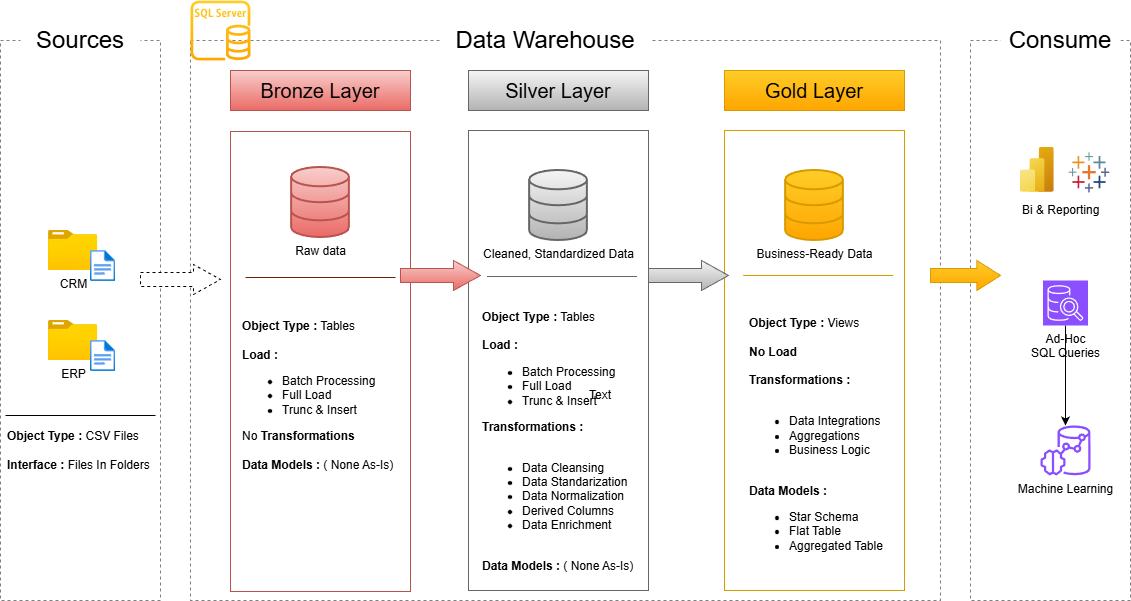

The diagram above was exported from draw.io. Its source (the exported page's mxGraphModel, read from the mxfile embedded in the PNG):
<mxGraphModel dx="1426" dy="841" grid="1" gridSize="10" guides="1" tooltips="1" connect="1" arrows="1" fold="1" page="1" pageScale="1" pageWidth="583" pageHeight="827" background="#ffffff" math="0" shadow="0">
  <root>
    <mxCell id="0" />
    <mxCell id="1" parent="0" />
    <mxCell id="a8KsBYDJ4hjqpYIdBKWh-2" parent="1" style="rounded=0;whiteSpace=wrap;html=1;fillColor=none;dashed=1;strokeColor=#808080;" value="" vertex="1">
      <mxGeometry height="560" width="160" x="10" y="160" as="geometry" />
    </mxCell>
    <mxCell id="a8KsBYDJ4hjqpYIdBKWh-3" parent="1" style="rounded=0;whiteSpace=wrap;html=1;fontSize=13;gradientColor=none;strokeColor=none;" value="&lt;font style=&quot;font-size: 24px;&quot;&gt;Sources&lt;/font&gt;" vertex="1">
      <mxGeometry height="40" width="120" x="30" y="140" as="geometry" />
    </mxCell>
    <mxCell id="a8KsBYDJ4hjqpYIdBKWh-5" parent="1" style="rounded=0;whiteSpace=wrap;html=1;fillColor=none;dashed=1;strokeColor=#808080;" value="" vertex="1">
      <mxGeometry height="560" width="750" x="200" y="160" as="geometry" />
    </mxCell>
    <mxCell id="a8KsBYDJ4hjqpYIdBKWh-6" parent="1" style="rounded=0;whiteSpace=wrap;html=1;fontSize=13;gradientColor=none;strokeColor=none;" value="&lt;font style=&quot;font-size: 24px;&quot;&gt;Data Warehouse&lt;/font&gt;" vertex="1">
      <mxGeometry height="40" width="210" x="450" y="140" as="geometry" />
    </mxCell>
    <mxCell id="a8KsBYDJ4hjqpYIdBKWh-7" parent="1" style="rounded=0;whiteSpace=wrap;html=1;fillColor=none;dashed=1;strokeColor=#808080;" value="" vertex="1">
      <mxGeometry height="560" width="160" x="980" y="160" as="geometry" />
    </mxCell>
    <mxCell id="a8KsBYDJ4hjqpYIdBKWh-8" parent="1" style="rounded=0;whiteSpace=wrap;html=1;fontSize=13;gradientColor=none;strokeColor=none;" value="&lt;font style=&quot;font-size: 24px;&quot;&gt;Consume&lt;/font&gt;" vertex="1">
      <mxGeometry height="40" width="120" x="1010" y="140" as="geometry" />
    </mxCell>
    <mxCell id="a8KsBYDJ4hjqpYIdBKWh-9" parent="1" style="rounded=0;whiteSpace=wrap;html=1;fillColor=#f8cecc;strokeColor=#b85450;gradientColor=#ea6b66;" value="&lt;font style=&quot;font-size: 20px;&quot;&gt;Bronze Layer&lt;/font&gt;" vertex="1">
      <mxGeometry height="40" width="180" x="240" y="190" as="geometry" />
    </mxCell>
    <mxCell id="a8KsBYDJ4hjqpYIdBKWh-10" parent="1" style="rounded=0;whiteSpace=wrap;html=1;fillColor=#f5f5f5;strokeColor=#666666;gradientColor=#b3b3b3;" value="&lt;font style=&quot;font-size: 20px;&quot;&gt;Silver Layer&lt;/font&gt;" vertex="1">
      <mxGeometry height="40" width="180" x="478" y="190" as="geometry" />
    </mxCell>
    <mxCell id="a8KsBYDJ4hjqpYIdBKWh-11" parent="1" style="rounded=0;whiteSpace=wrap;html=1;fillColor=#ffcd28;strokeColor=#d79b00;gradientColor=#ffa500;" value="&lt;font style=&quot;font-size: 20px;&quot;&gt;Gold Layer&lt;/font&gt;" vertex="1">
      <mxGeometry height="40" width="180" x="734" y="190" as="geometry" />
    </mxCell>
    <mxCell id="a8KsBYDJ4hjqpYIdBKWh-12" parent="1" style="rounded=0;whiteSpace=wrap;html=1;fillColor=none;strokeColor=#b85450;gradientColor=#ea6b66;" value="" vertex="1">
      <mxGeometry height="460" width="180" x="240" y="251" as="geometry" />
    </mxCell>
    <mxCell id="a8KsBYDJ4hjqpYIdBKWh-13" parent="1" style="rounded=0;whiteSpace=wrap;html=1;fillColor=none;strokeColor=#666666;gradientColor=#b3b3b3;" value="" vertex="1">
      <mxGeometry height="460" width="180" x="478" y="250" as="geometry" />
    </mxCell>
    <mxCell id="a8KsBYDJ4hjqpYIdBKWh-14" parent="1" style="rounded=0;whiteSpace=wrap;html=1;fillColor=none;strokeColor=#d79b00;gradientColor=#ffa500;" value="" vertex="1">
      <mxGeometry height="460" width="180" x="734" y="250" as="geometry" />
    </mxCell>
    <mxCell id="a8KsBYDJ4hjqpYIdBKWh-16" parent="1" style="image;aspect=fixed;html=1;points=[];align=center;fontSize=12;image=img/lib/azure2/general/Folder_Blank.svg;" value="CRM" vertex="1">
      <mxGeometry height="40" width="49.29" x="58" y="350" as="geometry" />
    </mxCell>
    <mxCell id="a8KsBYDJ4hjqpYIdBKWh-17" parent="1" style="image;aspect=fixed;html=1;points=[];align=center;fontSize=12;image=img/lib/azure2/general/File.svg;" value="" vertex="1">
      <mxGeometry height="31" width="25.16" x="100" y="370" as="geometry" />
    </mxCell>
    <mxCell id="a8KsBYDJ4hjqpYIdBKWh-18" parent="1" style="image;aspect=fixed;html=1;points=[];align=center;fontSize=12;image=img/lib/azure2/general/Folder_Blank.svg;" value="ERP" vertex="1">
      <mxGeometry height="40" width="49.29" x="58" y="440" as="geometry" />
    </mxCell>
    <mxCell id="a8KsBYDJ4hjqpYIdBKWh-19" parent="1" style="image;aspect=fixed;html=1;points=[];align=center;fontSize=12;image=img/lib/azure2/general/File.svg;" value="" vertex="1">
      <mxGeometry height="31" width="25.16" x="100" y="460" as="geometry" />
    </mxCell>
    <mxCell id="a8KsBYDJ4hjqpYIdBKWh-26" parent="1" style="line;strokeWidth=1;html=1;fillColor=none;" value="" vertex="1">
      <mxGeometry height="10" width="150" x="15" y="530" as="geometry" />
    </mxCell>
    <mxCell id="a8KsBYDJ4hjqpYIdBKWh-27" parent="1" style="text;html=1;whiteSpace=wrap;strokeColor=none;fillColor=none;align=left;verticalAlign=middle;rounded=0;labelBackgroundColor=default;" value="&lt;b&gt;Object Type :&lt;/b&gt; CSV Files&lt;div&gt;&lt;br&gt;&lt;div&gt;&lt;b&gt;Interface : &lt;/b&gt;Files In Folders&lt;/div&gt;&lt;/div&gt;" vertex="1">
      <mxGeometry height="40" width="147.35" x="15" y="550" as="geometry" />
    </mxCell>
    <mxCell id="a8KsBYDJ4hjqpYIdBKWh-28" parent="1" style="html=1;verticalLabelPosition=bottom;align=center;labelBackgroundColor=default;verticalAlign=top;strokeWidth=2;strokeColor=#b85450;shadow=0;dashed=0;shape=mxgraph.ios7.icons.data;fillColor=#f8cecc;gradientColor=#ea6b66;" value="Raw data" vertex="1">
      <mxGeometry height="70" width="57.73" x="301.13" y="287" as="geometry" />
    </mxCell>
    <mxCell id="a8KsBYDJ4hjqpYIdBKWh-29" parent="1" style="html=1;verticalLabelPosition=bottom;align=center;labelBackgroundColor=default;verticalAlign=top;strokeWidth=2;strokeColor=#666666;shadow=0;dashed=0;shape=mxgraph.ios7.icons.data;fillColor=#f5f5f5;fontStyle=0;gradientColor=#b3b3b3;" value="Cleaned, Standardized Data" vertex="1">
      <mxGeometry height="70" width="57.73" x="539.14" y="290" as="geometry" />
    </mxCell>
    <mxCell id="a8KsBYDJ4hjqpYIdBKWh-30" parent="1" style="html=1;verticalLabelPosition=bottom;align=center;labelBackgroundColor=default;verticalAlign=top;strokeWidth=2;strokeColor=#d79b00;shadow=0;dashed=0;shape=mxgraph.ios7.icons.data;fillColor=#ffcd28;gradientColor=#ffa500;" value="&lt;span&gt;Business-Ready Data&lt;/span&gt;" vertex="1">
      <mxGeometry height="70" width="57.73" x="795.14" y="290" as="geometry" />
    </mxCell>
    <mxCell id="a8KsBYDJ4hjqpYIdBKWh-31" parent="1" style="shape=singleArrow;whiteSpace=wrap;html=1;arrowWidth=0.4666666666666667;arrowSize=0.3375;dashed=1;" value="" vertex="1">
      <mxGeometry height="30" width="80" x="150" y="384" as="geometry" />
    </mxCell>
    <mxCell id="a8KsBYDJ4hjqpYIdBKWh-33" parent="1" style="shape=singleArrow;whiteSpace=wrap;html=1;arrowWidth=0.4666666666666667;arrowSize=0.3375;fillColor=#f8cecc;strokeColor=#b85450;gradientColor=#ea6b66;" value="" vertex="1">
      <mxGeometry height="30" width="80" x="410" y="380" as="geometry" />
    </mxCell>
    <mxCell id="a8KsBYDJ4hjqpYIdBKWh-34" parent="1" style="shape=singleArrow;whiteSpace=wrap;html=1;arrowWidth=0.4666666666666667;arrowSize=0.3375;fillColor=#f5f5f5;strokeColor=#666666;gradientColor=#b3b3b3;" value="" vertex="1">
      <mxGeometry height="30" width="80" x="658" y="380" as="geometry" />
    </mxCell>
    <mxCell id="a8KsBYDJ4hjqpYIdBKWh-35" parent="1" style="shape=singleArrow;whiteSpace=wrap;html=1;arrowWidth=0.4666666666666667;arrowSize=0.3375;fillColor=#ffcd28;strokeColor=#d79b00;gradientColor=#ffa500;" value="" vertex="1">
      <mxGeometry height="30" width="70" x="940" y="380" as="geometry" />
    </mxCell>
    <mxCell id="a8KsBYDJ4hjqpYIdBKWh-37" parent="1" style="line;strokeWidth=1;html=1;fillColor=#a0522d;fontColor=#ffffff;strokeColor=#6D1F00;" value="" vertex="1">
      <mxGeometry height="10" width="150" x="255" y="392" as="geometry" />
    </mxCell>
    <mxCell id="a8KsBYDJ4hjqpYIdBKWh-38" parent="1" style="line;strokeWidth=1;html=1;fillColor=#f5f5f5;strokeColor=#666666;gradientColor=#b3b3b3;" value="" vertex="1">
      <mxGeometry height="10" width="150" x="496.5" y="391" as="geometry" />
    </mxCell>
    <mxCell id="a8KsBYDJ4hjqpYIdBKWh-39" parent="1" style="line;strokeWidth=1;html=1;fillColor=#ffcd28;strokeColor=#d79b00;gradientColor=#ffa500;" value="" vertex="1">
      <mxGeometry height="10" width="150" x="752.68" y="390" as="geometry" />
    </mxCell>
    <mxCell id="a8KsBYDJ4hjqpYIdBKWh-41" parent="1" style="text;html=1;whiteSpace=wrap;strokeColor=none;fillColor=none;align=left;verticalAlign=middle;rounded=0;labelBackgroundColor=default;" value="&lt;b&gt;Object Type :&lt;/b&gt; Tables&lt;div&gt;&lt;div&gt;&lt;b&gt;&lt;br&gt;&lt;/b&gt;&lt;/div&gt;&lt;div&gt;&lt;b&gt;Load :&lt;/b&gt;&lt;/div&gt;&lt;div&gt;&lt;ul&gt;&lt;li&gt;Batch Processing&lt;/li&gt;&lt;li&gt;Full Load&lt;/li&gt;&lt;li&gt;Trunc &amp;amp; Insert&lt;/li&gt;&lt;/ul&gt;&lt;div&gt;No &lt;b&gt;Transformations&lt;/b&gt;&lt;/div&gt;&lt;div&gt;&lt;br&gt;&lt;/div&gt;&lt;div&gt;&lt;b&gt;Data Models :&lt;/b&gt; ( None As-Is)&lt;/div&gt;&lt;b&gt;&lt;/b&gt;&lt;/div&gt;&lt;/div&gt;" vertex="1">
      <mxGeometry height="180" width="155" x="250" y="425" as="geometry" />
    </mxCell>
    <mxCell id="a8KsBYDJ4hjqpYIdBKWh-46" parent="1" style="text;html=1;whiteSpace=wrap;strokeColor=none;fillColor=none;align=left;verticalAlign=middle;rounded=0;labelBackgroundColor=default;" value="&lt;b&gt;Object Type :&lt;/b&gt; Tables&lt;div&gt;&lt;div&gt;&lt;b&gt;&lt;br&gt;&lt;/b&gt;&lt;/div&gt;&lt;div&gt;&lt;b&gt;Load :&lt;/b&gt;&lt;/div&gt;&lt;div&gt;&lt;ul&gt;&lt;li&gt;Batch Processing&lt;/li&gt;&lt;li&gt;Full Load&lt;/li&gt;&lt;li&gt;Trunc &amp;amp; Insert&lt;/li&gt;&lt;/ul&gt;&lt;div&gt;&lt;b&gt;Transformations :&lt;/b&gt;&lt;/div&gt;&lt;div&gt;&lt;b&gt;&lt;br&gt;&lt;/b&gt;&lt;/div&gt;&lt;div&gt;&lt;ul&gt;&lt;li&gt;Data Cleansing&lt;/li&gt;&lt;li&gt;Data Standarization&lt;/li&gt;&lt;li&gt;Data Normalization&lt;/li&gt;&lt;li&gt;Derived Columns&lt;/li&gt;&lt;li&gt;Data Enrichment&lt;/li&gt;&lt;/ul&gt;&lt;/div&gt;&lt;div&gt;&lt;br&gt;&lt;/div&gt;&lt;div&gt;&lt;b&gt;Data Models :&lt;/b&gt; ( None As-Is)&lt;/div&gt;&lt;b&gt;&lt;/b&gt;&lt;/div&gt;&lt;/div&gt;" vertex="1">
      <mxGeometry height="300" width="157" x="489.5" y="411" as="geometry" />
    </mxCell>
    <mxCell id="a8KsBYDJ4hjqpYIdBKWh-47" parent="1" style="text;html=1;whiteSpace=wrap;strokeColor=none;fillColor=none;align=left;verticalAlign=middle;rounded=0;labelBackgroundColor=default;" value="&lt;b&gt;Object Type :&lt;/b&gt;&amp;nbsp;Views&lt;div&gt;&lt;div&gt;&lt;b&gt;&lt;br&gt;&lt;/b&gt;&lt;/div&gt;&lt;div&gt;&lt;b&gt;No Load&lt;/b&gt;&lt;/div&gt;&lt;div&gt;&lt;br&gt;&lt;/div&gt;&lt;div&gt;&lt;div&gt;&lt;b&gt;Transformations :&lt;/b&gt;&lt;/div&gt;&lt;div&gt;&lt;b&gt;&lt;br&gt;&lt;/b&gt;&lt;/div&gt;&lt;div&gt;&lt;ul&gt;&lt;li&gt;Data Integrations&lt;/li&gt;&lt;li&gt;Aggregations&lt;/li&gt;&lt;li&gt;Business Logic&lt;/li&gt;&lt;/ul&gt;&lt;/div&gt;&lt;div&gt;&lt;br&gt;&lt;/div&gt;&lt;div&gt;&lt;b&gt;Data Models :&lt;/b&gt;&amp;nbsp;&lt;/div&gt;&lt;div&gt;&lt;ul&gt;&lt;li&gt;Star Schema&lt;/li&gt;&lt;li&gt;Flat Table&lt;/li&gt;&lt;li&gt;Aggregated Table&lt;/li&gt;&lt;/ul&gt;&lt;/div&gt;&lt;b&gt;&lt;/b&gt;&lt;/div&gt;&lt;/div&gt;" vertex="1">
      <mxGeometry height="300" width="157" x="757" y="410" as="geometry" />
    </mxCell>
    <mxCell id="a8KsBYDJ4hjqpYIdBKWh-48" parent="1" style="verticalLabelPosition=bottom;aspect=fixed;html=1;shape=mxgraph.salesforce.analytics;fillColorStyles=fillColor2,fillColor3,fillColor4,fillColor5,fillColor6,fillColor7,fillColor8;fillColor2=#7099a6;fillColor3=#eb912c;fillColor4=#c72035;fillColor5=#1f447e;fillColor6=#59879b;fillColor7=#e8762c;fillColor8=#5b6591;fillColor=none;strokeColor=none;" value="" vertex="1">
      <mxGeometry height="40" width="40.82" x="1078" y="271.9" as="geometry" />
    </mxCell>
    <mxCell id="a8KsBYDJ4hjqpYIdBKWh-49" parent="1" style="image;aspect=fixed;html=1;points=[];align=center;fontSize=12;image=img/lib/azure2/analytics/Power_BI_Embedded.svg;" value="" vertex="1">
      <mxGeometry height="45" width="33.75" x="1030" y="266.9" as="geometry" />
    </mxCell>
    <mxCell id="a8KsBYDJ4hjqpYIdBKWh-50" parent="1" style="text;html=1;whiteSpace=wrap;strokeColor=none;fillColor=none;align=center;verticalAlign=middle;rounded=0;" value="Text" vertex="1">
      <mxGeometry height="30" width="60" x="580" y="500" as="geometry" />
    </mxCell>
    <mxCell id="a8KsBYDJ4hjqpYIdBKWh-51" parent="1" style="text;html=1;whiteSpace=wrap;strokeColor=none;fillColor=none;align=left;verticalAlign=middle;rounded=0;labelBackgroundColor=default;" value="Bi &amp;amp; Reporting&lt;div&gt;&lt;div&gt;&lt;b&gt;&lt;/b&gt;&lt;/div&gt;&lt;/div&gt;" vertex="1">
      <mxGeometry height="20" width="90" x="1030" y="320" as="geometry" />
    </mxCell>
    <mxCell id="_TOH3MyLuHKhM0ILPB-n-1" edge="1" parent="1" source="a8KsBYDJ4hjqpYIdBKWh-52" style="edgeStyle=orthogonalEdgeStyle;rounded=0;orthogonalLoop=1;jettySize=auto;html=1;" target="a8KsBYDJ4hjqpYIdBKWh-55" value="">
      <mxGeometry relative="1" as="geometry" />
    </mxCell>
    <mxCell id="_TOH3MyLuHKhM0ILPB-n-2" edge="1" parent="1" source="a8KsBYDJ4hjqpYIdBKWh-52" style="edgeStyle=orthogonalEdgeStyle;rounded=0;orthogonalLoop=1;jettySize=auto;html=1;" target="a8KsBYDJ4hjqpYIdBKWh-55" value="">
      <mxGeometry relative="1" as="geometry" />
    </mxCell>
    <mxCell id="a8KsBYDJ4hjqpYIdBKWh-52" parent="1" style="sketch=0;points=[[0,0,0],[0.25,0,0],[0.5,0,0],[0.75,0,0],[1,0,0],[0,1,0],[0.25,1,0],[0.5,1,0],[0.75,1,0],[1,1,0],[0,0.25,0],[0,0.5,0],[0,0.75,0],[1,0.25,0],[1,0.5,0],[1,0.75,0]];outlineConnect=0;fontColor=#232F3E;fillColor=#8C4FFF;strokeColor=#ffffff;dashed=0;verticalLabelPosition=bottom;verticalAlign=top;align=center;html=1;fontSize=12;fontStyle=0;aspect=fixed;shape=mxgraph.aws4.resourceIcon;resIcon=mxgraph.aws4.sql_workbench;labelBackgroundColor=none;" value="&lt;font style=&quot;color: rgb(0, 0, 0);&quot;&gt;Ad-Hoc&lt;/font&gt;&lt;div&gt;&lt;font style=&quot;color: rgb(0, 0, 0);&quot;&gt;SQL Queries&lt;/font&gt;&lt;/div&gt;" vertex="1">
      <mxGeometry height="45" width="45" x="1052.5" y="400" as="geometry" />
    </mxCell>
    <mxCell id="a8KsBYDJ4hjqpYIdBKWh-55" parent="1" style="sketch=0;outlineConnect=0;fontColor=#232F3E;gradientColor=none;fillColor=#8C4FFF;strokeColor=none;dashed=0;verticalLabelPosition=bottom;verticalAlign=top;align=center;html=1;fontSize=12;fontStyle=0;aspect=fixed;pointerEvents=1;shape=mxgraph.aws4.redshift_ml;labelBackgroundColor=none;" value="&lt;font style=&quot;color: rgb(0, 0, 0);&quot;&gt;Machine Learning&lt;/font&gt;" vertex="1">
      <mxGeometry height="50" width="50" x="1050" y="545" as="geometry" />
    </mxCell>
    <mxCell id="a8KsBYDJ4hjqpYIdBKWh-57" parent="1" style="sketch=0;outlineConnect=0;gradientColor=#ffa500;fillColor=#ffcd28;strokeColor=#d79b00;dashed=0;verticalLabelPosition=bottom;verticalAlign=top;align=center;html=1;fontSize=12;fontStyle=0;aspect=fixed;pointerEvents=1;shape=mxgraph.aws4.rds_sql_server_instance;resizable=1;resizeWidth=1;resizeHeight=1;" value="" vertex="1">
      <mxGeometry height="60" width="60" x="200" y="120" as="geometry" />
    </mxCell>
  </root>
</mxGraphModel>